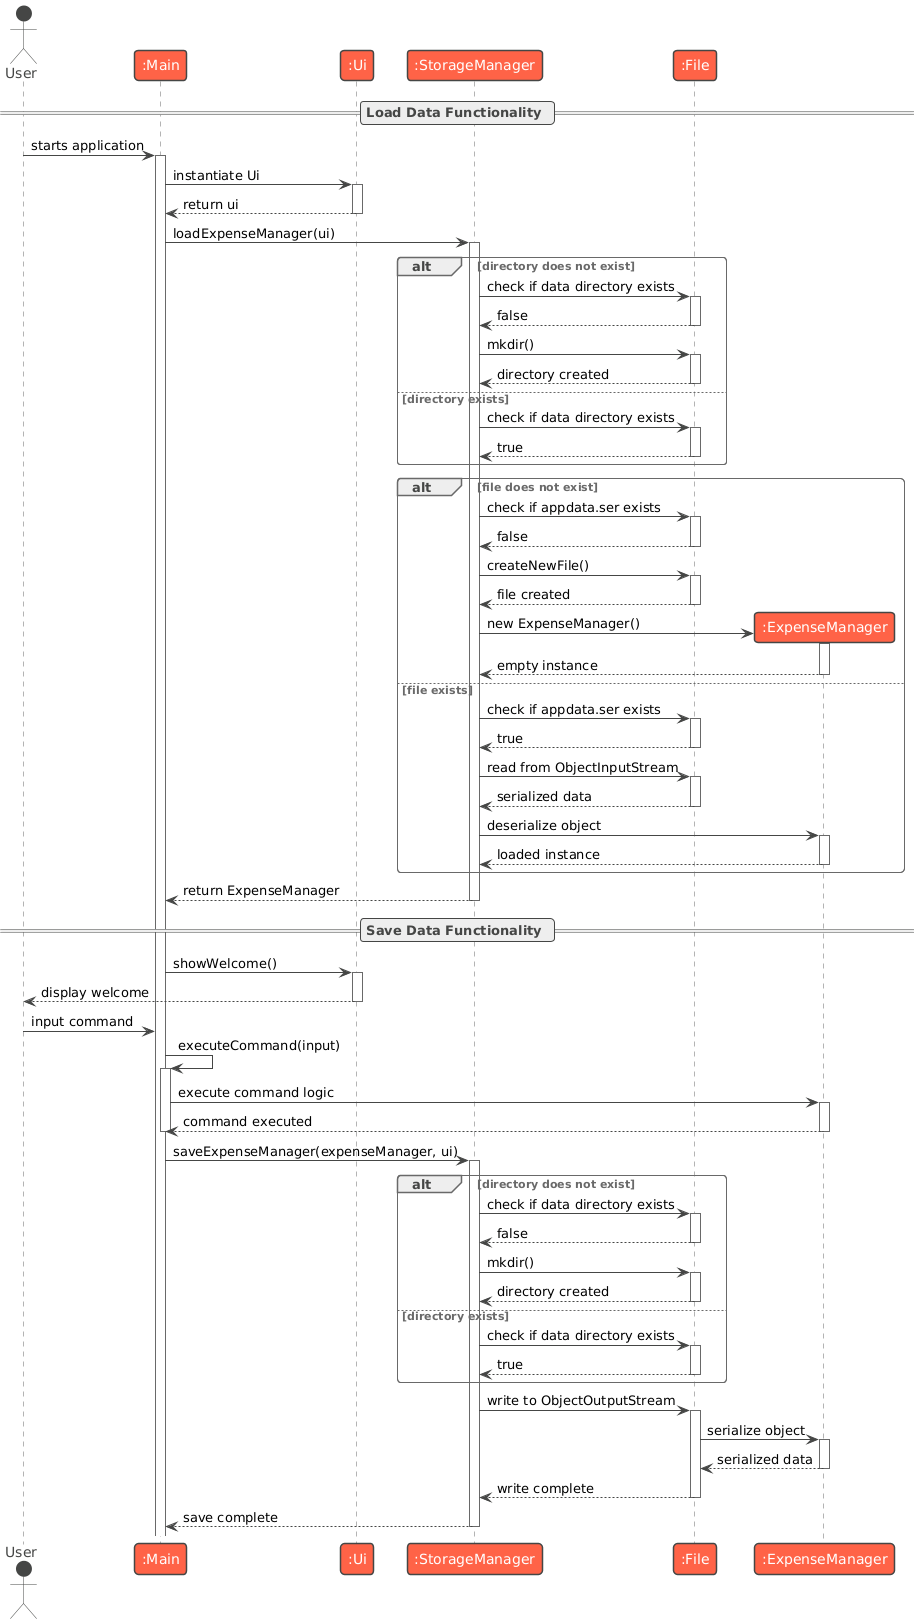

The diagram above was rendered by PlantUML. Its source (embedded in the PNG):
@startuml
'


!theme vibrant
actor User
participant ":Main" as Main
participant ":Ui" as Ui
participant ":StorageManager" as StorageManager
participant ":File" as File

== Load Data Functionality ==
User -> Main : starts application
activate Main

Main -> Ui : instantiate Ui
activate Ui
Ui --> Main : return ui
deactivate Ui

' Load ExpenseManager on startup
Main -> StorageManager : loadExpenseManager(ui)
activate StorageManager


alt directory does not exist
    StorageManager -> File : check if data directory exists
    activate File
    File --> StorageManager : false
    deactivate File
    StorageManager -> File : mkdir()
    activate File
    File --> StorageManager : directory created
    deactivate File
else directory exists
    StorageManager -> File : check if data directory exists
    activate File
    File --> StorageManager : true
    deactivate File
end
deactivate File

alt file does not exist
    StorageManager -> File : check if appdata.ser exists
    activate File
    File --> StorageManager : false
    deactivate File
    StorageManager -> File : createNewFile()
    activate File
    File --> StorageManager : file created
    deactivate File
    create participant ":ExpenseManager" as ExpenseManager
    StorageManager -> ExpenseManager : new ExpenseManager()
    activate ExpenseManager
    ExpenseManager --> StorageManager : empty instance
    deactivate ExpenseManager
else file exists
    StorageManager -> File : check if appdata.ser exists
    activate File
    File --> StorageManager : true
    deactivate File
    StorageManager -> File : read from ObjectInputStream
    activate File
    File --> StorageManager : serialized data
    deactivate File
    StorageManager -> ExpenseManager : deserialize object
    activate ExpenseManager
    ExpenseManager --> StorageManager : loaded instance
    deactivate ExpenseManager
end

StorageManager --> Main : return ExpenseManager
deactivate StorageManager

== Save Data Functionality ==
' Show welcome message
Main -> Ui : showWelcome()
activate Ui
Ui --> User : display welcome
deactivate Ui

' User input loop
User -> Main : input command
Main -> Main : executeCommand(input)
activate Main
Main -> ExpenseManager : execute command logic
activate ExpenseManager
ExpenseManager --> Main : command executed
deactivate ExpenseManager
deactivate Main

' Save ExpenseManager after command execution
Main -> StorageManager : saveExpenseManager(expenseManager, ui)
activate StorageManager

alt directory does not exist
    StorageManager -> File : check if data directory exists
    activate File
    File --> StorageManager : false
    deactivate File
    StorageManager -> File : mkdir()
    activate File
    File --> StorageManager : directory created
    deactivate File
else directory exists
    StorageManager -> File : check if data directory exists
    activate File
    File --> StorageManager : true
    deactivate File
end

StorageManager -> File : write to ObjectOutputStream
activate File
File -> ExpenseManager : serialize object
activate ExpenseManager
ExpenseManager --> File : serialized data
deactivate ExpenseManager
File --> StorageManager : write complete
deactivate File

StorageManager --> Main : save complete
deactivate StorageManager
@enduml